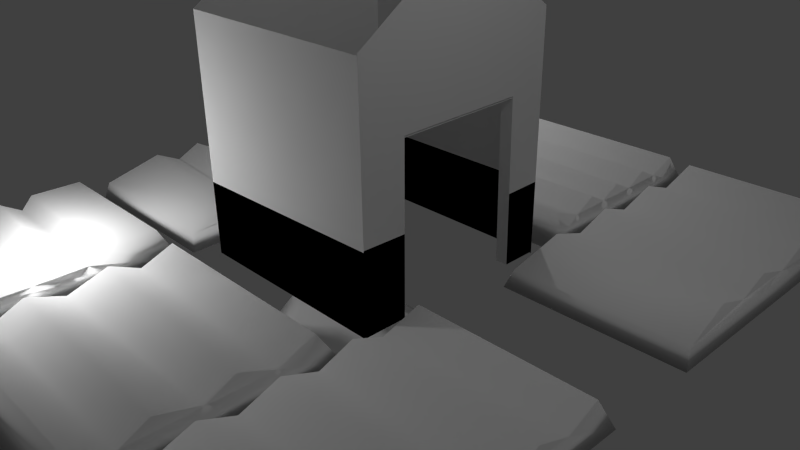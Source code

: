 # Source: farm.blend  (saved by Blender 2.69.0; exported with 4.5.12 LTS)
import bpy
from mathutils import Matrix  # noqa: F401  (used for matrix-valued properties, if any)

bpy.ops.wm.read_factory_settings(use_empty=True)
scene = bpy.context.scene
scene.name = 'Scene'

# ---- collections
col_collection_1 = bpy.data.collections.new('Collection 1'); scene.collection.children.link(col_collection_1)

# ---- materials (node trees are filled in below, after node groups)
mat_crop_010 = bpy.data.materials.new('crop.010')
mat_crop_010.alpha_threshold = 0.0
mat_crop_010.use_transparent_shadow = False
mat_crop_010.diffuse_color = (1.0, 1.0, 1.0, 1.0)
mat_crop_010.roughness = 0.5
mat_crop_010.line_color = (0.0, 0.0, 0.0, 1.0)
mat_wood_011 = bpy.data.materials.new('wood.011')
mat_wood_011.alpha_threshold = 0.0
mat_wood_011.use_transparent_shadow = False
mat_wood_011.roughness = 0.5
mat_wood_011.line_color = (0.0, 0.0, 0.0, 1.0)
mat_color_wood_011 = bpy.data.materials.new('color_wood.011')
mat_color_wood_011.alpha_threshold = 0.0
mat_color_wood_011.use_transparent_shadow = False
mat_color_wood_011.diffuse_color = (0.0, 0.0, 0.0, 1.0)
mat_color_wood_011.roughness = 0.5
mat_color_wood_011.line_color = (0.0, 0.0, 0.0, 1.0)
mat_hay_010 = bpy.data.materials.new('hay.010')
mat_hay_010.alpha_threshold = 0.0
mat_hay_010.use_transparent_shadow = False
mat_hay_010.roughness = 0.5
mat_hay_010.line_color = (0.0, 0.0, 0.0, 1.0)
mat_wood_012 = bpy.data.materials.new('wood.012')
mat_wood_012.alpha_threshold = 0.0
mat_wood_012.use_transparent_shadow = False
mat_wood_012.roughness = 0.5
mat_wood_012.line_color = (0.0, 0.0, 0.0, 1.0)
mat_color_wood_012 = bpy.data.materials.new('color_wood.012')
mat_color_wood_012.alpha_threshold = 0.0
mat_color_wood_012.use_transparent_shadow = False
mat_color_wood_012.diffuse_color = (0.0, 0.0, 0.0, 1.0)
mat_color_wood_012.roughness = 0.5
mat_color_wood_012.line_color = (0.0, 0.0, 0.0, 1.0)

# ---- material node trees

# ---- world
world_world = bpy.data.worlds.new('World'); scene.world = world_world
world_world.color = (0.05088, 0.05088, 0.05088)
world_world.use_sun_shadow = False
world_world.sun_shadow_jitter_overblur = 0.0
world_world.cycles.sampling_method = 'MANUAL'
world_world.cycles.sample_map_resolution = 256

# ---- cameras
cam_camera = bpy.data.cameras.new('Camera')
cam_camera.clip_end = 100.0
cam_camera.lens = 35.0
cam_camera.sensor_width = 32.0
cam_camera.sensor_height = 18.0
cam_camera.ortho_scale = 7.314
cam_camera.dof.focus_distance = 0.0
cam_camera.dof.aperture_fstop = 128.0

# ---- lights
light_lamp_002 = bpy.data.lights.new('Lamp.002', 'POINT')
light_lamp_002.transmission_factor = 0.0
light_lamp_002.cutoff_distance = 30.0
light_lamp_002.energy = 100.0
light_lamp_002.shadow_buffer_clip_start = 1.001
light_lamp_002.shadow_soft_size = 0.1
light_lamp_002.shadow_maximum_resolution = 0.006
light_lamp_002.use_absolute_resolution = True
light_lamp_002.cycles.use_multiple_importance_sampling = False
light_lamp_001 = bpy.data.lights.new('Lamp.001', 'POINT')
light_lamp_001.transmission_factor = 0.0
light_lamp_001.cutoff_distance = 30.0
light_lamp_001.energy = 100.0
light_lamp_001.shadow_buffer_clip_start = 1.001
light_lamp_001.shadow_soft_size = 0.1
light_lamp_001.shadow_maximum_resolution = 0.006
light_lamp_001.use_absolute_resolution = True
light_lamp_001.cycles.use_multiple_importance_sampling = False
light_lamp = bpy.data.lights.new('Lamp', 'POINT')
light_lamp.transmission_factor = 0.0
light_lamp.cutoff_distance = 30.0
light_lamp.energy = 100.0
light_lamp.shadow_buffer_clip_start = 1.001
light_lamp.shadow_soft_size = 0.1
light_lamp.shadow_maximum_resolution = 0.006
light_lamp.use_absolute_resolution = True
light_lamp.cycles.use_multiple_importance_sampling = False

# ---- meshes
me_cube_040 = bpy.data.meshes.new('Cube.040')
me_cube_040.from_pydata([(-2.012, 1.276, -1.158), (-2.012, 3.133, -1.158), (1.15, 3.133, -1.158), (1.15, 1.276, -1.158), (-1.829, 1.326, 0.2406), (-1.831, 3.076, 0.2449), (0.9703, 3.081, 0.2411), (0.9707, 1.331, 0.2423), (-6.119, 1.274, -1.153), (-6.119, 3.136, -1.153), (-2.945, 3.135, -1.145), (-2.945, 1.275, -1.145), (-5.914, 1.356, 0.239), (-5.912, 3.058, 0.2372), (-3.034, 3.092, -0.4631), (-3.034, 1.318, -0.4632), (-1.175, -1.175, -1.152), (-1.175, 1.175, -1.152), (1.175, 1.175, -1.152), (1.175, -1.175, -1.152), (-0.9855, -1.064, 0.2456), (-0.984, 1.07, 0.2423), (0.982, 1.068, 0.2441), (0.9824, -1.066, 0.2451), (-6.142, -1.174, -1.155), (-6.142, 1.174, -1.155), (-3.794, 1.174, -1.155), (-3.794, -1.174, -1.155), (-5.964, -1.08, 0.2436), (-5.963, 1.082, 0.2429), (-3.975, 1.081, 0.244), (-3.975, -1.081, 0.2443), (-6.14, -3.188, -1.16), (-6.14, -1.33, -1.16), (-3.796, -1.33, -1.16), (-3.796, -3.188, -1.16), (-5.982, -3.135, 0.2429), (-5.982, -1.381, 0.2415), (-3.947, -1.385, 0.2425), (-3.949, -3.139, 0.239), (-1.179, -3.192, -1.148), (-1.179, -1.326, -1.148), (1.179, -1.326, -1.148), (1.179, -3.192, -1.148), (-1.03, -3.081, 0.1893), (-1.03, -1.438, 0.1892), (0.9339, -1.454, 0.2481), (0.9319, -3.071, 0.2451), (-3.676, -3.19, -1.156), (-3.676, -1.328, -1.156), (-1.325, -1.328, -1.152), (-1.325, -3.19, -1.152), (-3.479, -3.107, 0.3125), (-3.478, -1.409, 0.3109), (-1.375, -1.374, -0.4097), (-1.374, -3.143, -0.4099), (-5.645, 1.084, -0.2632), (-5.653, -1.086, -0.2645), (-5.404, -1.085, 0.249), (-5.412, 1.084, 0.2495), (-5.169, -1.078, -0.26), (-5.169, 1.09, -0.2672), (-4.972, -1.084, 0.2499), (-4.937, 1.085, 0.2493), (-4.725, -1.091, -0.268), (-4.718, 1.077, -0.2591), (-4.489, -1.085, 0.2491), (-4.508, 1.084, 0.2498), (-4.263, -1.082, -0.262), (-4.265, 1.087, -0.2652), (-5.652, -3.129, -0.3086), (-5.632, -1.368, -0.3221), (-5.384, -3.14, 0.2469), (-5.289, -1.377, 0.246), (-5.048, -3.143, -0.3169), (-5.0, -1.379, -0.3149), (-4.742, -3.141, 0.246), (-4.659, -1.376, 0.2456), (-4.369, -3.149, -0.3212), (-4.302, -1.385, -0.3116), (-3.169, -1.394, -0.255), (-3.194, -3.097, -0.2379), (-2.984, -3.109, 0.317), (-2.884, -1.405, 0.3142), (-2.72, -3.101, -0.2406), (-2.626, -1.395, -0.2543), (-2.489, -3.11, 0.3166), (-2.297, -1.407, 0.3143), (-2.237, -3.119, -0.253), (-2.1, -1.411, -0.2438), (-1.975, -3.115, 0.3131), (-1.824, -1.41, 0.317), (-0.4741, -1.432, 0.2086), (-0.5182, -3.09, 0.2085), (-0.3908, -3.067, -0.308), (-0.338, -1.441, -0.3144), (-0.1845, -3.07, 0.2515), (-0.1025, -1.446, 0.2506), (0.08241, -3.07, -0.3101), (0.1747, -1.443, -0.3136), (0.332, -3.072, 0.2512), (0.4332, -1.447, 0.2512), (0.5809, -3.085, -0.3199), (0.67, -1.461, -0.3031), (0.6631, -1.074, -0.3138), (0.6508, 1.068, -0.3101), (0.3729, -1.072, 0.2493), (0.3995, 1.073, 0.2488), (0.03005, -1.078, -0.3163), (-0.003297, 1.067, -0.3095), (-0.3652, -1.074, 0.248), (-0.2769, 1.069, 0.2511), (-0.6557, -1.063, -0.3071), (-0.6082, 1.08, -0.3178), (-1.446, 1.32, -0.3192), (-1.518, 3.078, -0.3121), (-1.139, 1.326, 0.247), (-1.193, 3.086, 0.2454), (-0.811, 1.322, -0.318), (-0.8288, 3.081, -0.3136), (-0.4706, 1.324, 0.2454), (-0.556, 3.084, 0.2461), (-0.1025, 1.329, -0.3139), (-0.1529, 3.09, -0.3191), (0.2119, 1.325, 0.246), (0.1769, 3.086, 0.2451), (0.6002, 1.328, -0.3146), (0.5773, 3.089, -0.3184), (-3.554, 3.06, 0.2476), (-3.595, 1.348, 0.2469), (-3.973, 1.342, -0.3196), (-3.932, 3.054, -0.3101), (-4.354, 1.348, 0.247), (-4.234, 3.06, 0.2479), (-4.71, 1.345, -0.3176), (-4.619, 3.059, -0.3133), (-5.118, 1.349, 0.2468), (-4.958, 3.059, 0.2487), (-5.468, 1.36, -0.3078), (-5.29, 3.075, -0.327)], [], [(4, 5, 1, 0), (5, 115, 117, 119, 121, 123, 125, 127, 6, 2, 1), (6, 7, 3, 2), (7, 126, 124, 122, 120, 118, 116, 114, 4, 0, 3), (0, 1, 2, 3), (7, 6, 127, 126), (12, 13, 9, 8), (13, 139, 137, 135, 133, 131, 128, 14, 10, 9), (14, 15, 11, 10), (15, 129, 130, 132, 134, 136, 138, 12, 8, 11), (8, 9, 10, 11), (15, 14, 128, 129), (20, 21, 17, 16), (21, 113, 111, 109, 107, 105, 22, 18, 17), (22, 23, 19, 18), (23, 104, 106, 108, 110, 112, 20, 16, 19), (16, 17, 18, 19), (23, 22, 105, 104), (28, 29, 25, 24), (29, 56, 59, 61, 63, 65, 67, 69, 30, 26, 25), (30, 31, 27, 26), (31, 68, 66, 64, 62, 60, 58, 57, 28, 24, 27), (24, 25, 26, 27), (57, 56, 29, 28), (36, 37, 33, 32), (37, 71, 73, 75, 77, 79, 38, 34, 33), (38, 39, 35, 34), (39, 78, 76, 74, 72, 70, 36, 32, 35), (32, 33, 34, 35), (70, 71, 37, 36), (44, 45, 41, 40), (45, 92, 95, 97, 99, 101, 103, 46, 42, 41), (46, 47, 43, 42), (47, 102, 100, 98, 96, 94, 93, 44, 40, 43), (40, 41, 42, 43), (93, 92, 45, 44), (52, 53, 49, 48), (53, 80, 83, 85, 87, 89, 91, 54, 50, 49), (54, 55, 51, 50), (55, 90, 88, 86, 84, 82, 81, 52, 48, 51), (48, 49, 50, 51), (82, 83, 80, 81), (60, 61, 59, 58), (58, 59, 56, 57), (64, 65, 63, 62), (62, 63, 61, 60), (68, 69, 67, 66), (66, 67, 65, 64), (31, 30, 69, 68), (74, 75, 73, 72), (72, 73, 71, 70), (78, 79, 77, 76), (76, 77, 75, 74), (39, 38, 79, 78), (81, 80, 53, 52), (84, 85, 83, 82), (86, 87, 85, 84), (88, 89, 87, 86), (90, 91, 89, 88), (55, 54, 91, 90), (94, 95, 92, 93), (96, 97, 95, 94), (98, 99, 97, 96), (100, 101, 99, 98), (102, 103, 101, 100), (47, 46, 103, 102), (106, 107, 109, 108), (104, 105, 107, 106), (110, 111, 113, 112), (108, 109, 111, 110), (112, 113, 21, 20), (114, 115, 5, 4), (116, 117, 115, 114), (118, 119, 117, 116), (120, 121, 119, 118), (122, 123, 121, 120), (124, 125, 123, 122), (126, 127, 125, 124), (129, 128, 131, 130), (130, 131, 133, 132), (132, 133, 135, 134), (134, 135, 137, 136), (136, 137, 139, 138), (138, 139, 13, 12)])
me_cube_040.polygons.foreach_set('use_smooth', [True] * 84)
_uv = me_cube_040.uv_layers.new(name='UVMap')
_uv.uv.foreach_set('vector', [0.0, 0.0, 1.0, 0.0, 1.0, 1.0, 0.0, 1.0, 0.0, 0.0, 0.08932, 0.0, 0.2189, 0.0, 0.3532, 0.0, 0.46, 0.0, 0.6051, 0.0, 0.7318, 0.0, 0.8801, 0.0, 1.0, 0.0, 1.0, 1.0, 0.0, 1.0, 0.0, 0.0, 1.0, 0.0, 1.0, 1.0, 0.0, 1.0, 0.0, 0.0, 0.1095, 0.0, 0.2571, 0.0, 0.372, 0.0, 0.513, 0.0, 0.6388, 0.0, 0.764, 0.0, 0.8776, 0.0, 1.0, 0.0, 1.0, 1.0, 0.0, 1.0, 0.0, 0.0, 1.0, 0.0, 1.0, 1.0, 0.0, 1.0, 0.0, 0.0, 1.0, 0.0, 1.0, 0.1199, 0.0, 0.1095, 0.0, 0.0, 1.0, 0.0, 1.0, 1.0, 0.0, 1.0, 0.0, 0.0, 0.2229, 0.0, 0.3345, 0.0, 0.4711, 0.0, 0.6102, 0.0, 0.7307, 0.0, 0.8737, 0.0, 1.0, 0.0, 1.0, 1.0, 0.0, 1.0, 0.0, 0.0, 1.0, 0.0, 1.0, 1.0, 0.0, 1.0, 0.0, 0.0, 0.1398, 0.0, 0.2881, 0.0, 0.4291, 0.0, 0.5717, 0.0, 0.7177, 0.0, 0.8584, 0.0, 1.0, 0.0, 1.0, 1.0, 0.0, 1.0, 0.0, 0.0, 1.0, 0.0, 1.0, 1.0, 0.0, 1.0, 0.0, 0.0, 1.0, 0.0, 1.0, 0.1263, 0.0, 0.1398, 0.0, 0.0, 1.0, 0.0, 1.0, 1.0, 0.0, 1.0, 0.0, 0.0, 0.1684, 0.0, 0.3474, 0.0, 0.4936, 0.0, 0.7098, 0.0, 0.856, 0.0, 1.0, 0.0, 1.0, 1.0, 0.0, 1.0, 0.0, 0.0, 1.0, 0.0, 1.0, 1.0, 0.0, 1.0, 0.0, 0.0, 0.1362, 0.0, 0.3029, 0.0, 0.4853, 0.0, 0.6948, 0.0, 0.8618, 0.0, 1.0, 0.0, 1.0, 1.0, 0.0, 1.0, 0.0, 0.0, 1.0, 0.0, 1.0, 1.0, 0.0, 1.0, 0.0, 0.0, 1.0, 0.0, 1.0, 0.144, 0.0, 0.1362, 0.0, 0.0, 1.0, 0.0, 1.0, 1.0, 0.0, 1.0, 0.0, 0.0, 0.1381, 0.0, 0.2625, 0.0, 0.3953, 0.0, 0.5172, 0.0, 0.6352, 0.0, 0.7482, 0.0, 0.8777, 0.0, 1.0, 0.0, 1.0, 1.0, 0.0, 1.0, 0.0, 0.0, 1.0, 0.0, 1.0, 1.0, 0.0, 1.0, 0.0, 0.0, 0.121, 0.0, 0.2426, 0.0, 0.3691, 0.0, 0.4992, 0.0, 0.6045, 0.0, 0.7338, 0.0, 0.8665, 0.0, 1.0, 0.0, 1.0, 1.0, 0.0, 1.0, 0.0, 0.0, 1.0, 0.0, 1.0, 1.0, 0.0, 1.0, 0.0, 0.8665, 1.0, 0.8619, 1.0, 1.0, 0.0, 1.0, 0.0, 0.0, 1.0, 0.0, 1.0, 1.0, 0.0, 1.0, 0.0, 0.0, 0.1505, 0.0, 0.3279, 0.0, 0.4838, 0.0, 0.6611, 0.0, 0.8566, 0.0, 1.0, 0.0, 1.0, 1.0, 0.0, 1.0, 0.0, 0.0, 1.0, 0.0, 1.0, 1.0, 0.0, 1.0, 0.0, 0.0, 0.1863, 0.0, 0.3759, 0.0, 0.547, 0.0, 0.7144, 0.0, 0.8627, 0.0, 1.0, 0.0, 1.0, 1.0, 0.0, 1.0, 0.0, 0.0, 1.0, 0.0, 1.0, 1.0, 0.0, 1.0, 0.0, 0.8627, 1.0, 0.8495, 1.0, 1.0, 0.0, 1.0, 0.0, 0.0, 1.0, 0.0, 1.0, 1.0, 0.0, 1.0, 0.0, 0.0, 0.1594, 0.0, 0.314, 0.0, 0.4418, 0.0, 0.6081, 0.0, 0.7421, 0.0, 0.8888, 0.0, 1.0, 0.0, 1.0, 1.0, 0.0, 1.0, 0.0, 0.0, 1.0, 0.0, 1.0, 1.0, 0.0, 1.0, 0.0, 0.0, 0.1749, 0.0, 0.306, 0.0, 0.4578, 0.0, 0.5971, 0.0, 0.7238, 0.0, 0.8634, 0.0, 1.0, 0.0, 1.0, 1.0, 0.0, 1.0, 0.0, 0.0, 1.0, 0.0, 1.0, 1.0, 0.0, 1.0, 0.0, 0.8634, 1.0, 0.8406, 1.0, 1.0, 0.0, 1.0, 0.0, 0.0, 1.0, 0.0, 1.0, 1.0, 0.0, 1.0, 0.0, 0.0, 0.1378, 0.0, 0.2885, 0.0, 0.4367, 0.0, 0.5973, 0.0, 0.7205, 0.0, 0.864, 0.0, 1.0, 0.0, 1.0, 1.0, 0.0, 1.0, 0.0, 0.0, 1.0, 0.0, 1.0, 1.0, 0.0, 1.0, 0.0, 0.0, 0.2056, 0.0, 0.3712, 0.0, 0.4897, 0.0, 0.6267, 0.0, 0.7571, 0.0, 0.8788, 0.0, 1.0, 0.0, 1.0, 1.0, 0.0, 1.0, 0.0, 0.0, 1.0, 0.0, 1.0, 1.0, 0.0, 1.0, 0.0, 0.7571, 1.0, 0.7115, 1.0, 0.8622, 0.0, 0.8788, 0.0, 0.6045, 1.0, 0.6047, 1.0, 0.7375, 0.0, 0.7338, 0.0, 0.7338, 1.0, 0.7375, 1.0, 0.8619, 0.0, 0.8665, 0.0, 0.3691, 1.0, 0.3648, 1.0, 0.4828, 0.0, 0.4992, 0.0, 0.4992, 1.0, 0.4828, 1.0, 0.6047, 0.0, 0.6045, 0.0, 0.121, 1.0, 0.1223, 1.0, 0.2518, 0.0, 0.2426, 0.0, 0.2426, 1.0, 0.2518, 1.0, 0.3648, 0.0, 0.3691, 0.0, 0.0, 1.0, 0.0, 1.0, 0.1223, 0.0, 0.121, 0.0, 0.547, 1.0, 0.5162, 1.0, 0.6721, 0.0, 0.7144, 0.0, 0.7144, 1.0, 0.6721, 1.0, 0.8495, 0.0, 0.8627, 0.0, 0.1863, 1.0, 0.1434, 1.0, 0.3389, 0.0, 0.3759, 0.0, 0.3759, 1.0, 0.3389, 1.0, 0.5162, 0.0, 0.547, 0.0, 0.0, 1.0, 0.0, 1.0, 0.1434, 0.0, 0.1863, 0.0, 0.8788, 1.0, 0.8622, 1.0, 1.0, 0.0, 1.0, 0.0, 0.6267, 1.0, 0.5633, 1.0, 0.7115, 0.0, 0.7571, 0.0, 0.4897, 1.0, 0.4027, 1.0, 0.5633, 0.0, 0.6267, 0.0, 0.3712, 1.0, 0.2795, 1.0, 0.4027, 0.0, 0.4897, 0.0, 0.2056, 1.0, 0.136, 1.0, 0.2795, 0.0, 0.3712, 0.0, 0.0, 1.0, 0.0, 1.0, 0.136, 0.0, 0.2056, 0.0, 0.7238, 1.0, 0.686, 1.0, 0.8406, 0.0, 0.8634, 0.0, 0.5971, 1.0, 0.5582, 1.0, 0.686, 0.0, 0.7238, 0.0, 0.4578, 1.0, 0.3919, 1.0, 0.5582, 0.0, 0.5971, 0.0, 0.306, 1.0, 0.2579, 1.0, 0.3919, 0.0, 0.4578, 0.0, 0.1749, 1.0, 0.1112, 1.0, 0.2579, 0.0, 0.306, 0.0, 0.0, 1.0, 0.0, 1.0, 0.1112, 0.0, 0.1749, 0.0, 0.3029, 1.0, 0.2902, 1.0, 0.5064, 0.0, 0.4853, 0.0, 0.1362, 1.0, 0.144, 1.0, 0.2902, 0.0, 0.3029, 0.0, 0.6948, 1.0, 0.6526, 1.0, 0.8316, 0.0, 0.8618, 0.0, 0.4853, 1.0, 0.5064, 1.0, 0.6526, 0.0, 0.6948, 0.0, 0.8618, 1.0, 0.8316, 1.0, 1.0, 0.0, 1.0, 0.0, 0.8776, 1.0, 0.9107, 1.0, 1.0, 0.0, 1.0, 0.0, 0.764, 1.0, 0.7811, 1.0, 0.9107, 0.0, 0.8776, 0.0, 0.6388, 1.0, 0.6468, 1.0, 0.7811, 0.0, 0.764, 0.0, 0.513, 1.0, 0.54, 1.0, 0.6468, 0.0, 0.6388, 0.0, 0.372, 1.0, 0.3949, 1.0, 0.54, 0.0, 0.513, 0.0, 0.2571, 1.0, 0.2682, 1.0, 0.3949, 0.0, 0.372, 0.0, 0.1095, 1.0, 0.1199, 1.0, 0.2682, 0.0, 0.2571, 0.0, 0.1398, 1.0, 0.1263, 1.0, 0.2693, 0.0, 0.2881, 0.0, 0.2881, 1.0, 0.2693, 1.0, 0.3898, 0.0, 0.4291, 0.0, 0.4291, 1.0, 0.3898, 1.0, 0.5289, 0.0, 0.5717, 0.0, 0.5717, 1.0, 0.5289, 1.0, 0.6655, 0.0, 0.7177, 0.0, 0.7177, 1.0, 0.6655, 1.0, 0.7771, 0.0, 0.8584, 0.0, 0.8584, 1.0, 0.7771, 1.0, 1.0, 0.0, 1.0])
me_cube_040.materials.append(mat_crop_010)
me_cube_040.use_remesh_preserve_volume = False
me_cube_040.use_remesh_preserve_attributes = False
me_cube_040.use_mirror_vertex_groups = False
me_cube_040.update()
me_cube_041 = bpy.data.meshes.new('Cube.041')
me_cube_041.from_pydata([(1.0, 1.0, -1.0), (-1.0, 1.0, -1.0), (1.0, 1.0, 1.0), (-1.0, 1.0, 1.0), (0.5904, 1.0, -1.0), (-0.6561, 1.0, -1.0), (-0.6328, 0.8801, 0.3963), (0.5769, 0.8801, 0.3839), (-0.6561, 0.8801, -1.0), (0.5904, 0.8801, -1.0), (-0.01703, 1.0, 1.628), (0.5769, 1.0, 0.3839), (-0.6328, 1.0, 0.3963), (-1.0, 1.0, -0.3778), (-0.6458, 1.0, -0.3829), (0.5838, 1.0, -0.3268), (1.0, 1.0, -0.3181), (-0.6461, 0.8801, -0.3984), (0.5839, 0.8801, -0.3384)], [], [(14, 12, 6, 17), (16, 0, 4, 15), (15, 4, 9, 18), (2, 16, 15, 11, 12, 14, 13, 3, 10), (13, 14, 5, 1), (11, 15, 18, 7), (5, 14, 17, 8)])
me_cube_041.polygons.foreach_set('material_index', [0, 1, 1, 0, 1, 0, 0])
_uv = me_cube_041.uv_layers.new(name='UVMap')
_uv.uv.foreach_set('vector', [0.2566, -1.595, 2.595, -1.595, 2.595, 2.595, 0.2102, 2.595, -1.515, -0.4693, -1.515, -1.515, -0.887, -1.515, -0.8769, -0.4827, 0.5568, -1.595, 2.595, -1.595, 2.595, 2.595, 0.592, 2.595, -1.515, 1.552, -1.515, -0.4693, -0.8769, -0.4827, -0.8663, 0.6073, 0.989, 0.6263, 1.009, -0.5688, 1.552, -0.5609, 1.552, 1.552, 0.0446, 2.515, 1.552, -0.5609, 1.009, -0.5688, 1.025, -1.515, 1.552, -1.515, -1.595, -1.595, 0.5568, -1.595, 0.592, 2.595, -1.595, 2.595, -1.595, -1.595, 0.2566, -1.595, 0.2102, 2.595, -1.595, 2.595])
me_cube_041.materials.append(mat_wood_011)
me_cube_041.materials.append(mat_color_wood_011)
me_cube_041.use_remesh_preserve_volume = False
me_cube_041.use_remesh_preserve_attributes = False
me_cube_041.use_mirror_vertex_groups = False
me_cube_041.update()
me_cone_010 = bpy.data.meshes.new('Cone.010')
me_cone_010.from_pydata([(0.0, 0.7311, -1.0), (1.221, -0.6884, 2.108), (1.235, 1.084, -1.0), (1.218, -0.6572, -1.0), (-0.6167, -0.6269, -1.0), (-0.615, 0.1321, -1.0)], [], [(4, 1, 5), (0, 1, 2), (5, 1, 0), (2, 1, 3), (3, 1, 4)])
me_cone_010.polygons.foreach_set('use_smooth', [True] * 5)
_uv = me_cone_010.uv_layers.new(name='UVMap')
_uv.uv.foreach_set('vector', [0.0, 0.0, 1.0, 0.0, 1.0, 1.0, 0.0, 0.0, 1.0, 0.0, 1.0, 1.0, 0.0, 0.0, 1.0, 0.0, 1.0, 1.0, 0.0, 0.0, 1.0, 0.0, 1.0, 1.0, 0.0, 0.0, 1.0, 0.0, 1.0, 1.0])
me_cone_010.materials.append(mat_hay_010)
me_cone_010.use_remesh_preserve_volume = False
me_cone_010.use_remesh_preserve_attributes = False
me_cone_010.use_mirror_vertex_groups = False
me_cone_010.update()
me_cube_042 = bpy.data.meshes.new('Cube.042')
me_cube_042.from_pydata([(1.0, 1.0, 1.0), (1.0, -1.0, 1.0), (-1.0, -1.0, 1.0), (-1.0, 1.0, 1.0), (-0.01703, 1.0, 1.628), (-0.02346, -1.0, 1.628), (1.0, 1.0, 1.129), (1.0, -1.0, 1.129), (-1.0, -1.0, 1.129), (-1.0, 1.0, 1.129), (-0.01703, 1.0, 1.757), (-0.02346, -1.0, 1.757), (1.214, 0.9985, 0.8554), (1.217, -1.002, 0.8554), (-1.214, -0.9985, 0.8554), (-1.217, 1.002, 0.8554), (1.214, 0.9985, 0.9848), (1.217, -1.002, 0.9848), (-1.214, -0.9985, 0.9848), (-1.217, 1.002, 0.9848)], [], [(4, 3, 9, 10), (0, 4, 10, 6), (10, 9, 8, 11), (6, 10, 11, 7), (9, 3, 15, 19), (7, 1, 13, 17), (5, 1, 7, 11), (2, 5, 11, 8), (13, 12, 16, 17), (15, 14, 18, 19), (1, 0, 12, 13), (3, 2, 14, 15), (0, 6, 16, 12), (6, 7, 17, 16), (2, 8, 18, 14), (8, 9, 19, 18)])
_uv = me_cube_042.uv_layers.new(name='UVMap')
_uv.uv.foreach_set('vector', [-0.3855, 2.595, 0.7833, 1.594, 0.7833, 1.594, -0.3855, 2.595, -1.595, 1.594, -0.3855, 2.595, -0.3855, 2.595, -1.595, 1.594, -1.595, -1.595, 2.595, -1.595, 2.595, 2.595, -1.595, 2.595, -1.595, -1.595, 2.595, -1.595, 2.595, 2.595, -1.595, 2.595, 0.7833, 1.594, 0.7833, 1.594, 0.7833, 1.594, 0.7833, 1.594, -1.595, 1.594, -1.595, 1.594, -1.595, 1.594, -1.595, 1.594, -0.3779, 2.595, -1.595, 1.594, -1.595, 1.594, -0.3779, 2.595, 0.7833, 1.594, -0.3779, 2.595, -0.3779, 2.595, 0.7833, 1.594, -1.595, 2.595, 1.53, 2.595, 1.53, 2.595, -1.595, 2.595, 1.53, -1.595, -1.595, -1.595, -1.595, -1.595, 1.53, -1.595, -1.595, 2.595, 1.53, 2.595, 1.53, 2.595, -1.595, 2.595, 1.53, -1.595, -1.595, -1.595, -1.595, -1.595, 1.53, -1.595, -1.595, 1.594, -1.595, 1.594, -1.595, 1.594, -1.595, 1.594, -1.595, -1.595, -1.595, 2.595, -1.595, 2.595, -1.595, -1.595, 0.7833, 1.594, 0.7833, 1.594, 0.7833, 1.594, 0.7833, 1.594, 2.595, 2.595, 2.595, -1.595, 2.595, -1.595, 2.595, 2.595])
me_cube_042.materials.append(mat_wood_011)
me_cube_042.materials.append(mat_color_wood_011)
me_cube_042.use_remesh_preserve_volume = False
me_cube_042.use_remesh_preserve_attributes = False
me_cube_042.use_mirror_vertex_groups = False
me_cube_042.update()
me_cube_043 = bpy.data.meshes.new('Cube.043')
me_cube_043.from_pydata([(1.0, 1.0, -1.0), (1.0, -1.0, -1.0), (-1.0, -1.0, -1.0), (-1.0, 1.0, -1.0), (1.0, 1.0, 1.0), (1.0, -1.0, 1.0), (-1.0, -1.0, 1.0), (-1.0, 1.0, 1.0), (-0.6328, 0.8801, 0.3963), (0.5769, 0.8801, 0.3839), (-0.02346, -1.0, 1.628), (0.5769, 1.0, 0.3839), (-0.6328, 1.0, 0.3963), (-1.0, -1.0, -0.3778), (-1.0, 1.0, -0.3778), (1.0, 1.0, -0.3181), (1.0, -1.0, -0.3634)], [], [(0, 15, 16, 1), (1, 16, 13, 2), (13, 6, 7, 14), (12, 11, 9, 8), (2, 13, 14, 3), (16, 5, 10, 6, 13), (15, 4, 5, 16)])
me_cube_043.polygons.foreach_set('material_index', [1, 1, 0, 0, 1, 0, 0])
_uv = me_cube_043.uv_layers.new(name='UVMap')
_uv.uv.foreach_set('vector', [2.515, -1.515, 2.515, -0.1409, -1.515, -0.2323, -1.515, -1.515, 1.552, -1.515, 1.552, -0.5389, -1.515, -0.5609, -1.515, -1.515, -1.515, 1.261, -1.515, -1.515, 2.515, -1.515, 2.515, 1.261, -1.595, -1.595, 2.595, -1.595, 2.595, 2.595, -1.595, 2.595, -1.515, 2.515, -1.515, 1.261, 2.515, 1.261, 2.515, 2.515, 1.552, -0.5389, 1.552, 1.552, -0.0175, 2.515, -1.515, 1.552, -1.515, -0.5609, 2.515, -0.1409, 2.515, 2.515, -1.515, 2.515, -1.515, -0.2323])
me_cube_043.materials.append(mat_wood_012)
me_cube_043.materials.append(mat_color_wood_012)
me_cube_043.use_remesh_preserve_volume = False
me_cube_043.use_remesh_preserve_attributes = False
me_cube_043.use_mirror_vertex_groups = False
me_cube_043.update()

# ---- objects
ob_lamp_002 = bpy.data.objects.new('Lamp.002', light_lamp_002)
ob_lamp_001 = bpy.data.objects.new('Lamp.001', light_lamp_001)
ob_lamp = bpy.data.objects.new('Lamp', light_lamp)
ob_camera = bpy.data.objects.new('Camera', cam_camera)
ob_crops_000 = bpy.data.objects.new('crops.000', me_cube_040)
ob_front_000 = bpy.data.objects.new('front.000', me_cube_041)
ob_hay_000 = bpy.data.objects.new('hay.000', me_cone_010)
ob_roof_000 = bpy.data.objects.new('roof.000', me_cube_042)
ob_wall_000 = bpy.data.objects.new('wall.000', me_cube_043)

# ---- transforms, parenting, visibility, modifiers, constraints
ob_lamp_002.location = (-2.34, -3.298, 1.533)
ob_lamp_002.rotation_euler = (0.6503, 0.05522, 1.866)
ob_lamp_002.lock_rotations_4d = False
ob_lamp_002.empty_display_type = 'ARROWS'
ob_lamp_002.color = (0.0, 0.0, 0.0, 0.0)
ob_lamp_002.hide_viewport = True
ob_lamp_002.hide_select = True
ob_lamp_002.lineart.crease_threshold = 0.0
ob_lamp_001.location = (-2.34, 4.219, 3.828)
ob_lamp_001.rotation_euler = (0.6503, 0.05522, 1.866)
ob_lamp_001.lock_rotations_4d = False
ob_lamp_001.empty_display_type = 'ARROWS'
ob_lamp_001.color = (0.0, 0.0, 0.0, 0.0)
ob_lamp_001.hide_viewport = True
ob_lamp_001.hide_select = True
ob_lamp_001.lineart.crease_threshold = 0.0
ob_lamp.location = (4.779, -0.05741, 6.566)
ob_lamp.rotation_euler = (0.6503, 0.05522, 1.866)
ob_lamp.lock_rotations_4d = False
ob_lamp.empty_display_type = 'ARROWS'
ob_lamp.color = (0.0, 0.0, 0.0, 0.0)
ob_lamp.hide_viewport = True
ob_lamp.hide_select = True
ob_lamp.lineart.crease_threshold = 0.0
ob_camera.location = (7.481, -6.508, 5.344)
ob_camera.rotation_euler = (1.109, 0.01082, 0.8149)
ob_camera.lock_rotations_4d = False
ob_camera.empty_display_type = 'ARROWS'
ob_camera.color = (0.0, 0.0, 0.0, 0.0)
ob_camera.hide_viewport = True
ob_camera.hide_select = True
ob_camera.display_type = 'WIRE'
ob_camera.lineart.crease_threshold = 0.0
ob_crops_000.location = (-0.02014, -3.367, 0.2929)
ob_crops_000.rotation_euler = (0.0, 0.0, -1.564)
ob_crops_000.scale = (1.36, 1.319, 0.3144)
ob_crops_000.lineart.crease_threshold = 0.0
ob_front_000.location = (-0.008094, 0.03643, 1.593)
ob_front_000.rotation_euler = (0.0, 0.0, -1.564)
ob_front_000.scale = (1.412, 1.412, 1.571)
ob_front_000.lock_rotations_4d = False
ob_front_000.empty_display_type = 'ARROWS'
ob_front_000.lineart.crease_threshold = 0.0
ob_hay_000.location = (-0.58, 0.1789, -2.053)
ob_hay_000.rotation_euler = (0.0, 0.0, -1.564)
ob_hay_000.scale = (1.171, 1.171, 0.5475)
ob_hay_000.lineart.crease_threshold = 0.0
ob_roof_000.location = (-0.008094, 0.03643, -3.6)
ob_roof_000.rotation_euler = (0.0, 0.0, -1.564)
ob_roof_000.scale = (1.412, 1.412, 1.571)
ob_roof_000.lock_rotations_4d = False
ob_roof_000.empty_display_type = 'ARROWS'
ob_roof_000.lineart.crease_threshold = 0.0
ob_wall_000.location = (-0.008094, 0.03643, 1.572)
ob_wall_000.rotation_euler = (0.0, 0.0, -1.564)
ob_wall_000.scale = (1.412, 1.412, 1.571)
ob_wall_000.lock_rotations_4d = False
ob_wall_000.empty_display_type = 'ARROWS'
ob_wall_000.lineart.crease_threshold = 0.0

# ---- collection membership
col_collection_1.objects.link(ob_lamp_002)
col_collection_1.objects.link(ob_lamp_001)
col_collection_1.objects.link(ob_lamp)
col_collection_1.objects.link(ob_camera)
col_collection_1.objects.link(ob_crops_000)
col_collection_1.objects.link(ob_front_000)
col_collection_1.objects.link(ob_hay_000)
col_collection_1.objects.link(ob_roof_000)
col_collection_1.objects.link(ob_wall_000)

# ---- scene / render settings (as saved in the file)
scene.camera = ob_camera
scene.frame_start = 51; scene.frame_end = 71; scene.frame_set(68)
scene.render.engine = 'BLENDER_EEVEE_NEXT'
scene.render.image_settings.color_mode = 'RGB'
scene.render.image_settings.compression = 90
scene.render.resolution_percentage = 50
scene.render.dither_intensity = 0.0
scene.render.bake_margin = 2
scene.render.bake_bias = 0.0
scene.cycles.use_denoising = False
scene.cycles.samples = 10
scene.cycles.sampling_pattern = 'TABULATED_SOBOL'
scene.cycles.light_sampling_threshold = 0.0
scene.cycles.use_adaptive_sampling = False
scene.cycles.use_light_tree = False
scene.cycles.blur_glossy = 0.0
scene.cycles.volume_bounces = 1
scene.cycles.pixel_filter_type = 'GAUSSIAN'
scene.cycles.sample_clamp_indirect = 0.0
scene.view_settings.view_transform = 'Standard'
bpy.context.view_layer.update()
